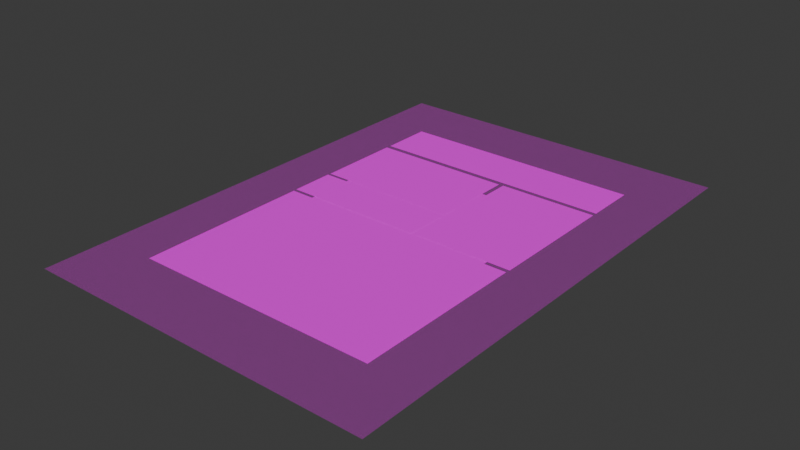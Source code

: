 # Source: Panel-segmented_with_json.blend  (saved by Blender 4.4.30; exported with 4.5.12 LTS)
import bpy
from mathutils import Matrix  # noqa: F401  (used for matrix-valued properties, if any)

bpy.ops.wm.read_factory_settings(use_empty=True)
scene = bpy.context.scene
scene.name = 'Scene'

# ---- collections
col_collection = bpy.data.collections.new('Collection'); scene.collection.children.link(col_collection)
col_panel_crops = bpy.data.collections.new('Panel Crops'); scene.collection.children.link(col_panel_crops)

# ---- images (referenced by path relative to the original .blend; pixels are not part of the script)
import os
ASSET_DIR = os.environ.get("B2B_ASSET_DIR", "")  # directory of the original .blend (textures are referenced by path, not embedded)
HERE = os.path.dirname(os.path.abspath(__file__))  # packed textures are extracted next to this script under _unpacked/

def load_image(name, relpath, width, height, colorspace="sRGB"):
    """Load a texture the original file referenced (path relative to the .blend, or extracted next to this script)."""
    p = next((c for c in (os.path.join(HERE, relpath), os.path.join(ASSET_DIR, relpath)) if relpath and os.path.exists(c)), "")
    if p:
        img = bpy.data.images.load(p, check_existing=True)
        img.name = name
    else:  # same state as the original file: an image datablock whose file is absent (Cycles renders it pink)
        img = bpy.data.images.new(name, width, height)
        img.source = "FILE"
        img.filepath = "//" + (relpath or name)
    img.colorspace_settings.name = colorspace
    return img
img_image_0005_png = load_image('image-0005.png', 'image-0005.png', 1024, 1024, 'sRGB')

# ---- materials (node trees are filled in below, after node groups)
mat_page_reference_mat = bpy.data.materials.new('Page_Reference_Mat')
mat_page_reference_mat.surface_render_method = 'BLENDED'
mat_page_reference_mat.blend_method = 'BLEND'
mat_panel_01_mat = bpy.data.materials.new('Panel_01_Mat')
mat_page_reference_mat_001 = bpy.data.materials.new('Page_Reference_Mat.001')
mat_page_reference_mat_001.surface_render_method = 'BLENDED'
mat_page_reference_mat_001.blend_method = 'BLEND'
mat_panel_01_mat_001 = bpy.data.materials.new('Panel_01_Mat.001')
mat_panel_02_mat = bpy.data.materials.new('Panel_02_Mat')
mat_panel_03_mat = bpy.data.materials.new('Panel_03_Mat')
mat_panel_04_mat = bpy.data.materials.new('Panel_04_Mat')
mat_panel_05_mat = bpy.data.materials.new('Panel_05_Mat')

# ---- material node trees
mat_page_reference_mat.use_nodes = True; mat_page_reference_mat.node_tree.nodes.clear()
_N = mat_page_reference_mat.node_tree.nodes; _L = mat_page_reference_mat.node_tree.links
n0 = _N.new('ShaderNodeTexImage'); n0.name = 'Image Texture'; n0.location = (-200, 0)
n0.image = img_image_0005_png
n1 = _N.new('ShaderNodeBsdfPrincipled'); n1.name = 'Principled BSDF'; n1.location = (150, 0)
n1.inputs[2].default_value = 1.0
n1.inputs[4].default_value = 0.25
n1.inputs[13].default_value = 0.0
n2 = _N.new('ShaderNodeOutputMaterial'); n2.name = 'Material Output'; n2.location = (450, 0)
_L.new(n0.outputs[0], n1.inputs[0])
_L.new(n1.outputs[0], n2.inputs[0])
n2.is_active_output = True
mat_panel_01_mat.use_nodes = True; mat_panel_01_mat.node_tree.nodes.clear()
_N = mat_panel_01_mat.node_tree.nodes; _L = mat_panel_01_mat.node_tree.links
n0 = _N.new('ShaderNodeTexCoord'); n0.name = 'Texture Coordinate'; n0.location = (-700, 0)
n1 = _N.new('ShaderNodeMapping'); n1.name = 'Panel Mapping'; n1.location = (-450, 0)
n1.label = 'Crop Region'
n1.inputs[1].default_value = (0.1516, 0.7639, 0.0)
n1.inputs[3].default_value = (0.6967, 0.1033, 1.0)
n2 = _N.new('ShaderNodeTexImage'); n2.name = 'Page Image'; n2.location = (-150, 0)
n2.label = 'Page Image'
n2.image = img_image_0005_png
n3 = _N.new('ShaderNodeBsdfPrincipled'); n3.name = 'Principled BSDF'; n3.location = (200, 0)
n3.inputs[2].default_value = 1.0
n3.inputs[13].default_value = 0.0
n4 = _N.new('ShaderNodeOutputMaterial'); n4.name = 'Material Output'; n4.location = (500, 0)
_L.new(n0.outputs[2], n1.inputs[0])
_L.new(n1.outputs[0], n2.inputs[0])
_L.new(n2.outputs[0], n3.inputs[0])
_L.new(n3.outputs[0], n4.inputs[0])
n4.is_active_output = True
mat_page_reference_mat_001.use_nodes = True; mat_page_reference_mat_001.node_tree.nodes.clear()
_N = mat_page_reference_mat_001.node_tree.nodes; _L = mat_page_reference_mat_001.node_tree.links
n0 = _N.new('ShaderNodeTexImage'); n0.name = 'Image Texture'; n0.location = (-200, 0)
n0.image = img_image_0005_png
n1 = _N.new('ShaderNodeBsdfPrincipled'); n1.name = 'Principled BSDF'; n1.location = (150, 0)
n1.inputs[2].default_value = 1.0
n1.inputs[4].default_value = 0.25
n1.inputs[13].default_value = 0.0
n2 = _N.new('ShaderNodeOutputMaterial'); n2.name = 'Material Output'; n2.location = (450, 0)
_L.new(n0.outputs[0], n1.inputs[0])
_L.new(n1.outputs[0], n2.inputs[0])
n2.is_active_output = True
mat_panel_01_mat_001.use_nodes = True; mat_panel_01_mat_001.node_tree.nodes.clear()
_N = mat_panel_01_mat_001.node_tree.nodes; _L = mat_panel_01_mat_001.node_tree.links
n0 = _N.new('ShaderNodeTexCoord'); n0.name = 'Texture Coordinate'; n0.location = (-700, 0)
n1 = _N.new('ShaderNodeMapping'); n1.name = 'Panel Mapping'; n1.location = (-450, 0)
n1.label = 'Crop Region'
n1.inputs[1].default_value = (0.1516, 0.7639, 0.0)
n1.inputs[3].default_value = (0.6967, 0.1033, 1.0)
n2 = _N.new('ShaderNodeTexImage'); n2.name = 'Page Image'; n2.location = (-150, 0)
n2.label = 'Page Image'
n2.image = img_image_0005_png
n3 = _N.new('ShaderNodeBsdfPrincipled'); n3.name = 'Principled BSDF'; n3.location = (200, 0)
n3.inputs[2].default_value = 1.0
n3.inputs[13].default_value = 0.0
n4 = _N.new('ShaderNodeOutputMaterial'); n4.name = 'Material Output'; n4.location = (500, 0)
_L.new(n0.outputs[2], n1.inputs[0])
_L.new(n1.outputs[0], n2.inputs[0])
_L.new(n2.outputs[0], n3.inputs[0])
_L.new(n3.outputs[0], n4.inputs[0])
n4.is_active_output = True
mat_panel_02_mat.use_nodes = True; mat_panel_02_mat.node_tree.nodes.clear()
_N = mat_panel_02_mat.node_tree.nodes; _L = mat_panel_02_mat.node_tree.links
n0 = _N.new('ShaderNodeTexCoord'); n0.name = 'Texture Coordinate'; n0.location = (-700, 0)
n1 = _N.new('ShaderNodeMapping'); n1.name = 'Panel Mapping'; n1.location = (-450, 0)
n1.label = 'Crop Region'
n1.inputs[1].default_value = (0.1511, 0.5824, 0.0)
n1.inputs[3].default_value = (0.4015, 0.1707, 1.0)
n2 = _N.new('ShaderNodeTexImage'); n2.name = 'Page Image'; n2.location = (-150, 0)
n2.label = 'Page Image'
n2.image = img_image_0005_png
n3 = _N.new('ShaderNodeBsdfPrincipled'); n3.name = 'Principled BSDF'; n3.location = (200, 0)
n3.inputs[2].default_value = 1.0
n3.inputs[13].default_value = 0.0
n4 = _N.new('ShaderNodeOutputMaterial'); n4.name = 'Material Output'; n4.location = (500, 0)
_L.new(n0.outputs[2], n1.inputs[0])
_L.new(n1.outputs[0], n2.inputs[0])
_L.new(n2.outputs[0], n3.inputs[0])
_L.new(n3.outputs[0], n4.inputs[0])
n4.is_active_output = True
mat_panel_03_mat.use_nodes = True; mat_panel_03_mat.node_tree.nodes.clear()
_N = mat_panel_03_mat.node_tree.nodes; _L = mat_panel_03_mat.node_tree.links
n0 = _N.new('ShaderNodeTexCoord'); n0.name = 'Texture Coordinate'; n0.location = (-700, 0)
n1 = _N.new('ShaderNodeMapping'); n1.name = 'Panel Mapping'; n1.location = (-450, 0)
n1.label = 'Crop Region'
n1.inputs[1].default_value = (0.566, 0.4887, 0.0)
n1.inputs[3].default_value = (0.2822, 0.2649, 1.0)
n2 = _N.new('ShaderNodeTexImage'); n2.name = 'Page Image'; n2.location = (-150, 0)
n2.label = 'Page Image'
n2.image = img_image_0005_png
n3 = _N.new('ShaderNodeBsdfPrincipled'); n3.name = 'Principled BSDF'; n3.location = (200, 0)
n3.inputs[2].default_value = 1.0
n3.inputs[13].default_value = 0.0
n4 = _N.new('ShaderNodeOutputMaterial'); n4.name = 'Material Output'; n4.location = (500, 0)
_L.new(n0.outputs[2], n1.inputs[0])
_L.new(n1.outputs[0], n2.inputs[0])
_L.new(n2.outputs[0], n3.inputs[0])
_L.new(n3.outputs[0], n4.inputs[0])
n4.is_active_output = True
mat_panel_04_mat.use_nodes = True; mat_panel_04_mat.node_tree.nodes.clear()
_N = mat_panel_04_mat.node_tree.nodes; _L = mat_panel_04_mat.node_tree.links
n0 = _N.new('ShaderNodeTexCoord'); n0.name = 'Texture Coordinate'; n0.location = (-700, 0)
n1 = _N.new('ShaderNodeMapping'); n1.name = 'Panel Mapping'; n1.location = (-450, 0)
n1.label = 'Crop Region'
n1.inputs[1].default_value = (0.1506, 0.4873, 0.0)
n1.inputs[3].default_value = (0.4004, 0.08814, 1.0)
n2 = _N.new('ShaderNodeTexImage'); n2.name = 'Page Image'; n2.location = (-150, 0)
n2.label = 'Page Image'
n2.image = img_image_0005_png
n3 = _N.new('ShaderNodeBsdfPrincipled'); n3.name = 'Principled BSDF'; n3.location = (200, 0)
n3.inputs[2].default_value = 1.0
n3.inputs[13].default_value = 0.0
n4 = _N.new('ShaderNodeOutputMaterial'); n4.name = 'Material Output'; n4.location = (500, 0)
_L.new(n0.outputs[2], n1.inputs[0])
_L.new(n1.outputs[0], n2.inputs[0])
_L.new(n2.outputs[0], n3.inputs[0])
_L.new(n3.outputs[0], n4.inputs[0])
n4.is_active_output = True
mat_panel_05_mat.use_nodes = True; mat_panel_05_mat.node_tree.nodes.clear()
_N = mat_panel_05_mat.node_tree.nodes; _L = mat_panel_05_mat.node_tree.links
n0 = _N.new('ShaderNodeTexCoord'); n0.name = 'Texture Coordinate'; n0.location = (-700, 0)
n1 = _N.new('ShaderNodeMapping'); n1.name = 'Panel Mapping'; n1.location = (-450, 0)
n1.label = 'Crop Region'
n1.inputs[1].default_value = (0.1519, 0.133, 0.0)
n1.inputs[3].default_value = (0.6953, 0.3465, 1.0)
n2 = _N.new('ShaderNodeTexImage'); n2.name = 'Page Image'; n2.location = (-150, 0)
n2.label = 'Page Image'
n2.image = img_image_0005_png
n3 = _N.new('ShaderNodeBsdfPrincipled'); n3.name = 'Principled BSDF'; n3.location = (200, 0)
n3.inputs[2].default_value = 1.0
n3.inputs[13].default_value = 0.0
n4 = _N.new('ShaderNodeOutputMaterial'); n4.name = 'Material Output'; n4.location = (500, 0)
_L.new(n0.outputs[2], n1.inputs[0])
_L.new(n1.outputs[0], n2.inputs[0])
_L.new(n2.outputs[0], n3.inputs[0])
_L.new(n3.outputs[0], n4.inputs[0])
n4.is_active_output = True

# ---- world
world_world = bpy.data.worlds.new('World'); scene.world = world_world
world_world.use_nodes = True; world_world.node_tree.nodes.clear()
_N = world_world.node_tree.nodes; _L = world_world.node_tree.links
n0 = _N.new('ShaderNodeOutputWorld'); n0.name = 'World Output'; n0.location = (300, 300)
n1 = _N.new('ShaderNodeBackground'); n1.name = 'Background'; n1.location = (10, 300)
n1.inputs[0].default_value = (0.05088, 0.05088, 0.05088, 1.0)
_L.new(n1.outputs[0], n0.inputs[0])
n0.is_active_output = True
world_world.color = (0.05088, 0.05088, 0.05088)
world_world.sun_shadow_jitter_overblur = 0.0

# ---- meshes
me_plane = bpy.data.meshes.new('Plane')
me_plane.from_pydata([(-1.0, -1.0, 0.0), (1.0, -1.0, 0.0), (-1.0, 1.0, 0.0), (1.0, 1.0, 0.0)], [], [(0, 1, 3, 2)])
_uv = me_plane.uv_layers.new(name='UVMap')
_uv.uv.foreach_set('vector', [0.0, 0.0, 1.0, 0.0, 1.0, 1.0, 0.0, 1.0])
me_plane.materials.append(mat_page_reference_mat)
me_plane.update()
me_plane_001 = bpy.data.meshes.new('Plane.001')
me_plane_001.from_pydata([(-1.0, -1.0, 0.0), (1.0, -1.0, 0.0), (-1.0, 1.0, 0.0), (1.0, 1.0, 0.0)], [], [(0, 1, 3, 2)])
_uv = me_plane_001.uv_layers.new(name='UVMap')
_uv.uv.foreach_set('vector', [0.0, 0.0, 1.0, 0.0, 1.0, 1.0, 0.0, 1.0])
me_plane_001.materials.append(mat_panel_01_mat)
me_plane_001.update()
me_plane_002 = bpy.data.meshes.new('Plane.002')
me_plane_002.from_pydata([(-1.0, -1.0, 0.0), (1.0, -1.0, 0.0), (-1.0, 1.0, 0.0), (1.0, 1.0, 0.0)], [], [(0, 1, 3, 2)])
_uv = me_plane_002.uv_layers.new(name='UVMap')
_uv.uv.foreach_set('vector', [0.0, 0.0, 1.0, 0.0, 1.0, 1.0, 0.0, 1.0])
me_plane_002.materials.append(mat_page_reference_mat_001)
me_plane_002.update()
me_plane_003 = bpy.data.meshes.new('Plane.003')
me_plane_003.from_pydata([(-1.0, -1.0, 0.0), (1.0, -1.0, 0.0), (-1.0, 1.0, 0.0), (1.0, 1.0, 0.0)], [], [(0, 1, 3, 2)])
_uv = me_plane_003.uv_layers.new(name='UVMap')
_uv.uv.foreach_set('vector', [0.0, 0.0, 1.0, 0.0, 1.0, 1.0, 0.0, 1.0])
me_plane_003.materials.append(mat_panel_01_mat_001)
me_plane_003.update()
me_plane_004 = bpy.data.meshes.new('Plane.004')
me_plane_004.from_pydata([(-1.0, -1.0, 0.0), (1.0, -1.0, 0.0), (-1.0, 1.0, 0.0), (1.0, 1.0, 0.0)], [], [(0, 1, 3, 2)])
_uv = me_plane_004.uv_layers.new(name='UVMap')
_uv.uv.foreach_set('vector', [0.0, 0.0, 1.0, 0.0, 1.0, 1.0, 0.0, 1.0])
me_plane_004.materials.append(mat_panel_02_mat)
me_plane_004.update()
me_plane_005 = bpy.data.meshes.new('Plane.005')
me_plane_005.from_pydata([(-1.0, -1.0, 0.0), (1.0, -1.0, 0.0), (-1.0, 1.0, 0.0), (1.0, 1.0, 0.0)], [], [(0, 1, 3, 2)])
_uv = me_plane_005.uv_layers.new(name='UVMap')
_uv.uv.foreach_set('vector', [0.0, 0.0, 1.0, 0.0, 1.0, 1.0, 0.0, 1.0])
me_plane_005.materials.append(mat_panel_03_mat)
me_plane_005.update()
me_plane_006 = bpy.data.meshes.new('Plane.006')
me_plane_006.from_pydata([(-1.0, -1.0, 0.0), (1.0, -1.0, 0.0), (-1.0, 1.0, 0.0), (1.0, 1.0, 0.0)], [], [(0, 1, 3, 2)])
_uv = me_plane_006.uv_layers.new(name='UVMap')
_uv.uv.foreach_set('vector', [0.0, 0.0, 1.0, 0.0, 1.0, 1.0, 0.0, 1.0])
me_plane_006.materials.append(mat_panel_04_mat)
me_plane_006.update()
me_plane_007 = bpy.data.meshes.new('Plane.007')
me_plane_007.from_pydata([(-1.0, -1.0, 0.0), (1.0, -1.0, 0.0), (-1.0, 1.0, 0.0), (1.0, 1.0, 0.0)], [], [(0, 1, 3, 2)])
_uv = me_plane_007.uv_layers.new(name='UVMap')
_uv.uv.foreach_set('vector', [0.0, 0.0, 1.0, 0.0, 1.0, 1.0, 0.0, 1.0])
me_plane_007.materials.append(mat_panel_05_mat)
me_plane_007.update()

# ---- objects
ob_page_reference = bpy.data.objects.new('Page_Reference', me_plane)
ob_panel_01 = bpy.data.objects.new('Panel_01', me_plane_001)
ob_page_reference_001 = bpy.data.objects.new('Page_Reference.001', me_plane_002)
ob_panel_01_001 = bpy.data.objects.new('Panel_01.001', me_plane_003)
ob_panel_02 = bpy.data.objects.new('Panel_02', me_plane_004)
ob_panel_03 = bpy.data.objects.new('Panel_03', me_plane_005)
ob_panel_04 = bpy.data.objects.new('Panel_04', me_plane_006)
ob_panel_05 = bpy.data.objects.new('Panel_05', me_plane_007)

# ---- transforms, parenting, visibility, modifiers, constraints
ob_page_reference.location = (0.0, 0.0, -0.002)
ob_page_reference.scale = (1.77, 2.508, 1.0)
ob_panel_01.location = (0.0, 0.0, 0.0)
ob_page_reference_001.location = (0.0, 0.0, -0.002)
ob_page_reference_001.scale = (1.77, 2.508, 1.0)
ob_panel_01_001.location = (-0.0002443, 1.583, 0.001)
ob_panel_01_001.scale = (1.233, 0.2591, 1.0)
ob_panel_02.location = (-0.5247, 0.8413, 0.002)
ob_panel_02.scale = (0.7108, 0.4281, 1.0)
ob_panel_03.location = (0.7333, 0.6079, 0.003)
ob_panel_03.scale = (0.4997, 0.6644, 1.0)
ob_panel_04.location = (-0.5283, 0.1573, 0.004)
ob_panel_04.scale = (0.709, 0.2211, 1.0)
ob_panel_05.location = (-0.001588, -0.9718, 0.005)
ob_panel_05.scale = (1.231, 0.8691, 1.0)

# ---- collection membership
col_panel_crops.objects.link(ob_page_reference)
col_panel_crops.objects.link(ob_panel_01)
col_panel_crops.objects.link(ob_page_reference_001)
col_panel_crops.objects.link(ob_panel_01_001)
col_panel_crops.objects.link(ob_panel_02)
col_panel_crops.objects.link(ob_panel_03)
col_panel_crops.objects.link(ob_panel_04)
col_panel_crops.objects.link(ob_panel_05)

# ---- scene / render settings (as saved in the file)
scene.frame_start = 1; scene.frame_end = 250; scene.frame_set(1)
scene.render.engine = 'BLENDER_EEVEE_NEXT'
bpy.context.view_layer.update()

# ---- added for rendering (the .blend has no active camera and no usable light): camera, sun
cam_auto = bpy.data.cameras.new('AutoCamera')
cam_auto.lens = 50.0
cam_auto.sensor_width = 36.0
cam_auto.clip_end = 1000.0
ob_auto_camera = bpy.data.objects.new('AutoCamera', cam_auto)
scene.collection.objects.link(ob_auto_camera)
ob_auto_camera.location = (5.68083, -6.817, 4.54617)
ob_auto_camera.rotation_euler = (1.09748, -7.21219e-08, 0.694738)
scene.camera = ob_auto_camera
light_auto_sun = bpy.data.lights.new('AutoSun', 'SUN')
light_auto_sun.energy = 3.0
light_auto_sun.angle = 0.0523599
ob_auto_sun = bpy.data.objects.new('AutoSun', light_auto_sun)
scene.collection.objects.link(ob_auto_sun)
ob_auto_sun.rotation_euler = (0.872665, 0.174533, 0.523599)
bpy.context.view_layer.update()
